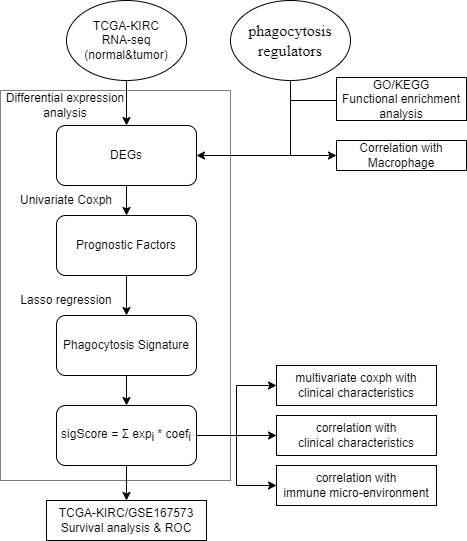

The diagram above was exported from draw.io. Its source (the exported page's mxGraphModel, read from the mxfile embedded in the PNG):
<mxGraphModel dx="880" dy="397" grid="1" gridSize="10" guides="1" tooltips="1" connect="1" arrows="1" fold="1" page="1" pageScale="1" pageWidth="827" pageHeight="1169" math="0" shadow="0">
  <root>
    <mxCell id="0" />
    <mxCell id="1" parent="0" />
    <mxCell id="cWJBabnSLCKcNaR3zaz8-2" style="edgeStyle=orthogonalEdgeStyle;rounded=0;orthogonalLoop=1;jettySize=auto;html=1;exitX=0.5;exitY=1;exitDx=0;exitDy=0;" parent="1" source="FPQtpGdyiKWwT3Wr1Xwg-2" target="cWJBabnSLCKcNaR3zaz8-1" edge="1">
      <mxGeometry relative="1" as="geometry" />
    </mxCell>
    <mxCell id="FPQtpGdyiKWwT3Wr1Xwg-2" value="TCGA-KIRC&lt;br&gt;RNA-seq&lt;br&gt;(normal&amp;amp;tumor)" style="ellipse;whiteSpace=wrap;html=1;" parent="1" vertex="1">
      <mxGeometry x="130" y="10" width="120" height="80" as="geometry" />
    </mxCell>
    <mxCell id="cWJBabnSLCKcNaR3zaz8-27" style="edgeStyle=orthogonalEdgeStyle;rounded=0;orthogonalLoop=1;jettySize=auto;html=1;exitX=0.5;exitY=1;exitDx=0;exitDy=0;entryX=0.5;entryY=0;entryDx=0;entryDy=0;" parent="1" source="cWJBabnSLCKcNaR3zaz8-1" target="cWJBabnSLCKcNaR3zaz8-5" edge="1">
      <mxGeometry relative="1" as="geometry" />
    </mxCell>
    <mxCell id="cWJBabnSLCKcNaR3zaz8-1" value="DEGs" style="rounded=1;whiteSpace=wrap;html=1;" parent="1" vertex="1">
      <mxGeometry x="120" y="135" width="140" height="60" as="geometry" />
    </mxCell>
    <mxCell id="cWJBabnSLCKcNaR3zaz8-21" style="edgeStyle=orthogonalEdgeStyle;rounded=0;orthogonalLoop=1;jettySize=auto;html=1;entryX=0;entryY=0.5;entryDx=0;entryDy=0;exitX=0.5;exitY=1;exitDx=0;exitDy=0;" parent="1" source="cWJBabnSLCKcNaR3zaz8-3" target="cWJBabnSLCKcNaR3zaz8-15" edge="1">
      <mxGeometry relative="1" as="geometry">
        <mxPoint x="360" y="220" as="sourcePoint" />
      </mxGeometry>
    </mxCell>
    <mxCell id="cWJBabnSLCKcNaR3zaz8-22" style="edgeStyle=orthogonalEdgeStyle;rounded=0;orthogonalLoop=1;jettySize=auto;html=1;entryX=0;entryY=0.5;entryDx=0;entryDy=0;" parent="1" source="cWJBabnSLCKcNaR3zaz8-3" target="cWJBabnSLCKcNaR3zaz8-19" edge="1">
      <mxGeometry relative="1" as="geometry" />
    </mxCell>
    <mxCell id="hkwB1XKvrZv9MimDsGus-3" style="edgeStyle=orthogonalEdgeStyle;rounded=0;orthogonalLoop=1;jettySize=auto;html=1;entryX=1;entryY=0.5;entryDx=0;entryDy=0;" edge="1" parent="1" target="cWJBabnSLCKcNaR3zaz8-1">
      <mxGeometry relative="1" as="geometry">
        <mxPoint x="354" y="165" as="sourcePoint" />
      </mxGeometry>
    </mxCell>
    <mxCell id="cWJBabnSLCKcNaR3zaz8-3" value="&lt;span lang=&quot;EN-US&quot; style=&quot;font-size: 12.0pt ; font-family: &amp;#34;times new roman&amp;#34; , serif&quot;&gt;phagocytosis&lt;br&gt;regulators&lt;br&gt;&lt;/span&gt;" style="ellipse;whiteSpace=wrap;html=1;" parent="1" vertex="1">
      <mxGeometry x="294" y="10" width="120" height="80" as="geometry" />
    </mxCell>
    <mxCell id="cWJBabnSLCKcNaR3zaz8-9" value="" style="edgeStyle=orthogonalEdgeStyle;rounded=0;orthogonalLoop=1;jettySize=auto;html=1;" parent="1" source="cWJBabnSLCKcNaR3zaz8-5" target="cWJBabnSLCKcNaR3zaz8-8" edge="1">
      <mxGeometry relative="1" as="geometry" />
    </mxCell>
    <mxCell id="cWJBabnSLCKcNaR3zaz8-5" value="Prognostic Factors&lt;br&gt;" style="rounded=1;whiteSpace=wrap;html=1;" parent="1" vertex="1">
      <mxGeometry x="120" y="225" width="140" height="60" as="geometry" />
    </mxCell>
    <mxCell id="cWJBabnSLCKcNaR3zaz8-25" value="" style="edgeStyle=orthogonalEdgeStyle;rounded=0;orthogonalLoop=1;jettySize=auto;html=1;" parent="1" source="cWJBabnSLCKcNaR3zaz8-8" target="cWJBabnSLCKcNaR3zaz8-24" edge="1">
      <mxGeometry relative="1" as="geometry" />
    </mxCell>
    <mxCell id="cWJBabnSLCKcNaR3zaz8-8" value="Phagocytosis Signature" style="whiteSpace=wrap;html=1;rounded=1;" parent="1" vertex="1">
      <mxGeometry x="120" y="325" width="140" height="60" as="geometry" />
    </mxCell>
    <mxCell id="cWJBabnSLCKcNaR3zaz8-10" value="Differential expression&lt;br&gt;analysis" style="text;html=1;strokeColor=none;fillColor=none;align=center;verticalAlign=middle;whiteSpace=wrap;rounded=0;" parent="1" vertex="1">
      <mxGeometry x="64" y="100" width="130" height="30" as="geometry" />
    </mxCell>
    <mxCell id="cWJBabnSLCKcNaR3zaz8-11" value="Univariate Coxph" style="text;html=1;strokeColor=none;fillColor=none;align=center;verticalAlign=middle;whiteSpace=wrap;rounded=0;" parent="1" vertex="1">
      <mxGeometry x="80" y="195" width="100" height="30" as="geometry" />
    </mxCell>
    <mxCell id="cWJBabnSLCKcNaR3zaz8-15" value="GO/KEGG&lt;br&gt;Functional enrichment analysis" style="whiteSpace=wrap;html=1;" parent="1" vertex="1">
      <mxGeometry x="400" y="87" width="130" height="43" as="geometry" />
    </mxCell>
    <mxCell id="cWJBabnSLCKcNaR3zaz8-19" value="Correlation with&lt;br&gt;Macrophage" style="whiteSpace=wrap;html=1;" parent="1" vertex="1">
      <mxGeometry x="400" y="150" width="130" height="30" as="geometry" />
    </mxCell>
    <mxCell id="cWJBabnSLCKcNaR3zaz8-23" value="Lasso regression" style="text;html=1;strokeColor=none;fillColor=none;align=center;verticalAlign=middle;whiteSpace=wrap;rounded=0;" parent="1" vertex="1">
      <mxGeometry x="80" y="295" width="100" height="30" as="geometry" />
    </mxCell>
    <mxCell id="cWJBabnSLCKcNaR3zaz8-46" value="" style="edgeStyle=orthogonalEdgeStyle;rounded=0;orthogonalLoop=1;jettySize=auto;html=1;" parent="1" source="cWJBabnSLCKcNaR3zaz8-24" target="cWJBabnSLCKcNaR3zaz8-33" edge="1">
      <mxGeometry relative="1" as="geometry" />
    </mxCell>
    <mxCell id="cWJBabnSLCKcNaR3zaz8-47" style="edgeStyle=orthogonalEdgeStyle;rounded=0;orthogonalLoop=1;jettySize=auto;html=1;exitX=1;exitY=0.5;exitDx=0;exitDy=0;entryX=0;entryY=0.5;entryDx=0;entryDy=0;" parent="1" source="cWJBabnSLCKcNaR3zaz8-24" target="cWJBabnSLCKcNaR3zaz8-40" edge="1">
      <mxGeometry relative="1" as="geometry" />
    </mxCell>
    <mxCell id="cWJBabnSLCKcNaR3zaz8-48" style="edgeStyle=orthogonalEdgeStyle;rounded=0;orthogonalLoop=1;jettySize=auto;html=1;entryX=0;entryY=0.5;entryDx=0;entryDy=0;" parent="1" source="cWJBabnSLCKcNaR3zaz8-24" target="cWJBabnSLCKcNaR3zaz8-41" edge="1">
      <mxGeometry relative="1" as="geometry" />
    </mxCell>
    <mxCell id="cWJBabnSLCKcNaR3zaz8-50" style="edgeStyle=orthogonalEdgeStyle;rounded=0;orthogonalLoop=1;jettySize=auto;html=1;entryX=0;entryY=0.5;entryDx=0;entryDy=0;" parent="1" source="cWJBabnSLCKcNaR3zaz8-24" target="cWJBabnSLCKcNaR3zaz8-42" edge="1">
      <mxGeometry relative="1" as="geometry" />
    </mxCell>
    <mxCell id="cWJBabnSLCKcNaR3zaz8-24" value="sigScore = Σ&lt;span style=&quot;font-size: 10px&quot;&gt;&amp;nbsp;&lt;/span&gt;&lt;span style=&quot;font-size: 10px&quot;&gt;exp&lt;/span&gt;&lt;sub&gt;i&amp;nbsp;&lt;/sub&gt;&lt;span style=&quot;font-size: 10px&quot;&gt;* coef&lt;sub&gt;i&lt;/sub&gt;&lt;/span&gt;" style="whiteSpace=wrap;html=1;rounded=1;" parent="1" vertex="1">
      <mxGeometry x="120" y="415" width="140" height="60" as="geometry" />
    </mxCell>
    <mxCell id="cWJBabnSLCKcNaR3zaz8-26" style="edgeStyle=orthogonalEdgeStyle;rounded=0;orthogonalLoop=1;jettySize=auto;html=1;exitX=0.5;exitY=1;exitDx=0;exitDy=0;" parent="1" source="cWJBabnSLCKcNaR3zaz8-24" target="cWJBabnSLCKcNaR3zaz8-24" edge="1">
      <mxGeometry relative="1" as="geometry" />
    </mxCell>
    <mxCell id="cWJBabnSLCKcNaR3zaz8-31" value="" style="rounded=0;whiteSpace=wrap;html=1;fillColor=none;dashed=1;dashPattern=1 1;" parent="1" vertex="1">
      <mxGeometry x="64" y="100" width="230" height="390" as="geometry" />
    </mxCell>
    <mxCell id="cWJBabnSLCKcNaR3zaz8-33" value="TCGA-KIRC/GSE167573&lt;br&gt;Survival analysis &amp;amp; ROC" style="rounded=0;whiteSpace=wrap;html=1;fillColor=none;" parent="1" vertex="1">
      <mxGeometry x="110" y="510" width="160" height="40" as="geometry" />
    </mxCell>
    <mxCell id="cWJBabnSLCKcNaR3zaz8-40" value="correlation with&lt;br&gt;clinical characteristics" style="rounded=0;whiteSpace=wrap;html=1;fillColor=none;" parent="1" vertex="1">
      <mxGeometry x="340" y="425" width="160" height="40" as="geometry" />
    </mxCell>
    <mxCell id="cWJBabnSLCKcNaR3zaz8-41" value="multivariate coxph with&lt;br&gt;clinical characteristics" style="rounded=0;whiteSpace=wrap;html=1;fillColor=none;" parent="1" vertex="1">
      <mxGeometry x="340" y="375" width="160" height="40" as="geometry" />
    </mxCell>
    <mxCell id="cWJBabnSLCKcNaR3zaz8-42" value="correlation with&lt;br&gt;immune micro-environment" style="rounded=0;whiteSpace=wrap;html=1;fillColor=none;" parent="1" vertex="1">
      <mxGeometry x="340" y="475" width="160" height="40" as="geometry" />
    </mxCell>
  </root>
</mxGraphModel>